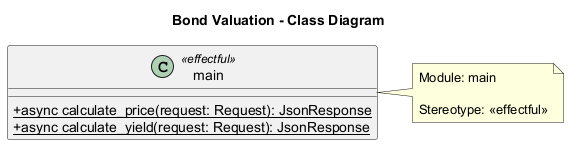

The diagram above was rendered by PlantUML. Its source (embedded in the PNG):
@startuml
title Bond Valuation - Class Diagram

skinparam classAttributeIconSize 0
skinparam linetype ortho

class main <<effectful>> {
  +{static} async calculate_price(request: Request): JsonResponse
  +{static} async calculate_yield(request: Request): JsonResponse
}
note right of main
  Module: main
  
  Stereotype: <<effectful>>
end note


@enduml